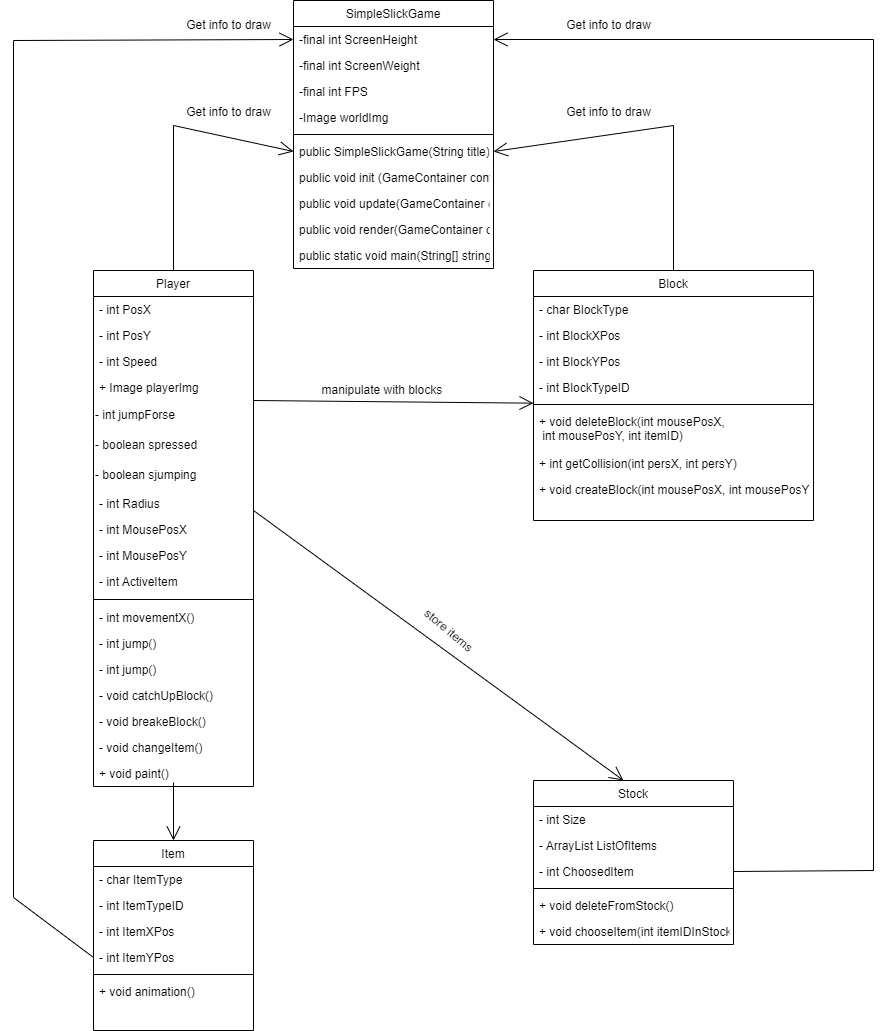

The diagram above was exported from draw.io. Its source (the exported page's mxGraphModel, read from the mxfile embedded in the PNG):
<mxGraphModel dx="953" dy="553" grid="1" gridSize="10" guides="1" tooltips="1" connect="1" arrows="1" fold="1" page="1" pageScale="1" pageWidth="827" pageHeight="1169" math="0" shadow="0">
  <root>
    <mxCell id="0" />
    <mxCell id="1" parent="0" />
    <mxCell id="03CStx31OuFaHtabN5Et-1" value="Player" style="swimlane;fontStyle=0;align=center;verticalAlign=top;childLayout=stackLayout;horizontal=1;startSize=26;horizontalStack=0;resizeParent=1;resizeLast=0;collapsible=1;marginBottom=0;rounded=0;shadow=0;strokeWidth=1;" vertex="1" parent="1">
      <mxGeometry x="520" y="650" width="160" height="516" as="geometry">
        <mxRectangle x="80" y="120" width="160" height="26" as="alternateBounds" />
      </mxGeometry>
    </mxCell>
    <mxCell id="03CStx31OuFaHtabN5Et-2" value="- int PosX" style="text;align=left;verticalAlign=top;spacingLeft=4;spacingRight=4;overflow=hidden;rotatable=0;points=[[0,0.5],[1,0.5]];portConstraint=eastwest;" vertex="1" parent="03CStx31OuFaHtabN5Et-1">
      <mxGeometry y="26" width="160" height="26" as="geometry" />
    </mxCell>
    <mxCell id="03CStx31OuFaHtabN5Et-3" value="- int PosY" style="text;align=left;verticalAlign=top;spacingLeft=4;spacingRight=4;overflow=hidden;rotatable=0;points=[[0,0.5],[1,0.5]];portConstraint=eastwest;rounded=0;shadow=0;html=0;" vertex="1" parent="03CStx31OuFaHtabN5Et-1">
      <mxGeometry y="52" width="160" height="26" as="geometry" />
    </mxCell>
    <mxCell id="03CStx31OuFaHtabN5Et-4" value="- int Speed &#10;&#10;&#10;&#10;" style="text;align=left;verticalAlign=top;spacingLeft=4;spacingRight=4;overflow=hidden;rotatable=0;points=[[0,0.5],[1,0.5]];portConstraint=eastwest;rounded=0;shadow=0;html=0;" vertex="1" parent="03CStx31OuFaHtabN5Et-1">
      <mxGeometry y="78" width="160" height="26" as="geometry" />
    </mxCell>
    <mxCell id="03CStx31OuFaHtabN5Et-63" value="+ Image playerImg &#10;&#10;&#10;&#10;" style="text;align=left;verticalAlign=top;spacingLeft=4;spacingRight=4;overflow=hidden;rotatable=0;points=[[0,0.5],[1,0.5]];portConstraint=eastwest;rounded=0;shadow=0;html=0;" vertex="1" parent="03CStx31OuFaHtabN5Et-1">
      <mxGeometry y="104" width="160" height="26" as="geometry" />
    </mxCell>
    <mxCell id="03CStx31OuFaHtabN5Et-5" value="- int jumpForse" style="text;html=1;align=left;verticalAlign=middle;resizable=0;points=[];autosize=1;strokeColor=none;fillColor=none;" vertex="1" parent="03CStx31OuFaHtabN5Et-1">
      <mxGeometry y="130" width="160" height="30" as="geometry" />
    </mxCell>
    <mxCell id="03CStx31OuFaHtabN5Et-61" value="- boolean spressed" style="text;html=1;align=left;verticalAlign=middle;resizable=0;points=[];autosize=1;strokeColor=none;fillColor=none;" vertex="1" parent="03CStx31OuFaHtabN5Et-1">
      <mxGeometry y="160" width="160" height="30" as="geometry" />
    </mxCell>
    <mxCell id="03CStx31OuFaHtabN5Et-62" value="- boolean sjumping" style="text;html=1;align=left;verticalAlign=middle;resizable=0;points=[];autosize=1;strokeColor=none;fillColor=none;" vertex="1" parent="03CStx31OuFaHtabN5Et-1">
      <mxGeometry y="190" width="160" height="30" as="geometry" />
    </mxCell>
    <mxCell id="03CStx31OuFaHtabN5Et-6" value="- int Radius &#10;&#10;&#10;&#10;" style="text;align=left;verticalAlign=top;spacingLeft=4;spacingRight=4;overflow=hidden;rotatable=0;points=[[0,0.5],[1,0.5]];portConstraint=eastwest;rounded=0;shadow=0;html=0;" vertex="1" parent="03CStx31OuFaHtabN5Et-1">
      <mxGeometry y="220" width="160" height="26" as="geometry" />
    </mxCell>
    <mxCell id="03CStx31OuFaHtabN5Et-7" value="- int MousePosX &#10;&#10;&#10;&#10;" style="text;align=left;verticalAlign=top;spacingLeft=4;spacingRight=4;overflow=hidden;rotatable=0;points=[[0,0.5],[1,0.5]];portConstraint=eastwest;rounded=0;shadow=0;html=0;" vertex="1" parent="03CStx31OuFaHtabN5Et-1">
      <mxGeometry y="246" width="160" height="26" as="geometry" />
    </mxCell>
    <mxCell id="03CStx31OuFaHtabN5Et-8" value="- int MousePosY &#10;&#10;&#10;&#10;" style="text;align=left;verticalAlign=top;spacingLeft=4;spacingRight=4;overflow=hidden;rotatable=0;points=[[0,0.5],[1,0.5]];portConstraint=eastwest;rounded=0;shadow=0;html=0;" vertex="1" parent="03CStx31OuFaHtabN5Et-1">
      <mxGeometry y="272" width="160" height="26" as="geometry" />
    </mxCell>
    <mxCell id="03CStx31OuFaHtabN5Et-9" value="- int ActiveItem &#10;&#10;&#10;&#10;" style="text;align=left;verticalAlign=top;spacingLeft=4;spacingRight=4;overflow=hidden;rotatable=0;points=[[0,0.5],[1,0.5]];portConstraint=eastwest;rounded=0;shadow=0;html=0;" vertex="1" parent="03CStx31OuFaHtabN5Et-1">
      <mxGeometry y="298" width="160" height="26" as="geometry" />
    </mxCell>
    <mxCell id="03CStx31OuFaHtabN5Et-10" value="" style="line;html=1;strokeWidth=1;align=left;verticalAlign=middle;spacingTop=-1;spacingLeft=3;spacingRight=3;rotatable=0;labelPosition=right;points=[];portConstraint=eastwest;" vertex="1" parent="03CStx31OuFaHtabN5Et-1">
      <mxGeometry y="324" width="160" height="10" as="geometry" />
    </mxCell>
    <mxCell id="03CStx31OuFaHtabN5Et-11" value="- int movementX()" style="text;align=left;verticalAlign=top;spacingLeft=4;spacingRight=4;overflow=hidden;rotatable=0;points=[[0,0.5],[1,0.5]];portConstraint=eastwest;" vertex="1" parent="03CStx31OuFaHtabN5Et-1">
      <mxGeometry y="334" width="160" height="26" as="geometry" />
    </mxCell>
    <mxCell id="03CStx31OuFaHtabN5Et-12" value="- int jump()" style="text;align=left;verticalAlign=top;spacingLeft=4;spacingRight=4;overflow=hidden;rotatable=0;points=[[0,0.5],[1,0.5]];portConstraint=eastwest;" vertex="1" parent="03CStx31OuFaHtabN5Et-1">
      <mxGeometry y="360" width="160" height="26" as="geometry" />
    </mxCell>
    <mxCell id="03CStx31OuFaHtabN5Et-60" value="- int jump()" style="text;align=left;verticalAlign=top;spacingLeft=4;spacingRight=4;overflow=hidden;rotatable=0;points=[[0,0.5],[1,0.5]];portConstraint=eastwest;" vertex="1" parent="03CStx31OuFaHtabN5Et-1">
      <mxGeometry y="386" width="160" height="26" as="geometry" />
    </mxCell>
    <mxCell id="03CStx31OuFaHtabN5Et-13" value="- void catchUpBlock()" style="text;align=left;verticalAlign=top;spacingLeft=4;spacingRight=4;overflow=hidden;rotatable=0;points=[[0,0.5],[1,0.5]];portConstraint=eastwest;" vertex="1" parent="03CStx31OuFaHtabN5Et-1">
      <mxGeometry y="412" width="160" height="26" as="geometry" />
    </mxCell>
    <mxCell id="03CStx31OuFaHtabN5Et-14" value="- void breakeBlock()" style="text;align=left;verticalAlign=top;spacingLeft=4;spacingRight=4;overflow=hidden;rotatable=0;points=[[0,0.5],[1,0.5]];portConstraint=eastwest;" vertex="1" parent="03CStx31OuFaHtabN5Et-1">
      <mxGeometry y="438" width="160" height="26" as="geometry" />
    </mxCell>
    <mxCell id="03CStx31OuFaHtabN5Et-15" value="- void changeItem()" style="text;align=left;verticalAlign=top;spacingLeft=4;spacingRight=4;overflow=hidden;rotatable=0;points=[[0,0.5],[1,0.5]];portConstraint=eastwest;" vertex="1" parent="03CStx31OuFaHtabN5Et-1">
      <mxGeometry y="464" width="160" height="26" as="geometry" />
    </mxCell>
    <mxCell id="03CStx31OuFaHtabN5Et-16" value="+ void paint()" style="text;align=left;verticalAlign=top;spacingLeft=4;spacingRight=4;overflow=hidden;rotatable=0;points=[[0,0.5],[1,0.5]];portConstraint=eastwest;" vertex="1" parent="03CStx31OuFaHtabN5Et-1">
      <mxGeometry y="490" width="160" height="26" as="geometry" />
    </mxCell>
    <mxCell id="03CStx31OuFaHtabN5Et-17" value="Block" style="swimlane;fontStyle=0;align=center;verticalAlign=top;childLayout=stackLayout;horizontal=1;startSize=26;horizontalStack=0;resizeParent=1;resizeLast=0;collapsible=1;marginBottom=0;rounded=0;shadow=0;strokeWidth=1;" vertex="1" parent="1">
      <mxGeometry x="960" y="650" width="280" height="250" as="geometry">
        <mxRectangle x="550" y="140" width="160" height="26" as="alternateBounds" />
      </mxGeometry>
    </mxCell>
    <mxCell id="03CStx31OuFaHtabN5Et-18" value="- char BlockType" style="text;align=left;verticalAlign=top;spacingLeft=4;spacingRight=4;overflow=hidden;rotatable=0;points=[[0,0.5],[1,0.5]];portConstraint=eastwest;" vertex="1" parent="03CStx31OuFaHtabN5Et-17">
      <mxGeometry y="26" width="280" height="26" as="geometry" />
    </mxCell>
    <mxCell id="03CStx31OuFaHtabN5Et-19" value="- int BlockXPos" style="text;align=left;verticalAlign=top;spacingLeft=4;spacingRight=4;overflow=hidden;rotatable=0;points=[[0,0.5],[1,0.5]];portConstraint=eastwest;rounded=0;shadow=0;html=0;" vertex="1" parent="03CStx31OuFaHtabN5Et-17">
      <mxGeometry y="52" width="280" height="26" as="geometry" />
    </mxCell>
    <mxCell id="03CStx31OuFaHtabN5Et-20" value="- int BlockYPos" style="text;align=left;verticalAlign=top;spacingLeft=4;spacingRight=4;overflow=hidden;rotatable=0;points=[[0,0.5],[1,0.5]];portConstraint=eastwest;rounded=0;shadow=0;html=0;" vertex="1" parent="03CStx31OuFaHtabN5Et-17">
      <mxGeometry y="78" width="280" height="26" as="geometry" />
    </mxCell>
    <mxCell id="03CStx31OuFaHtabN5Et-21" value="- int BlockTypeID" style="text;align=left;verticalAlign=top;spacingLeft=4;spacingRight=4;overflow=hidden;rotatable=0;points=[[0,0.5],[1,0.5]];portConstraint=eastwest;rounded=0;shadow=0;html=0;" vertex="1" parent="03CStx31OuFaHtabN5Et-17">
      <mxGeometry y="104" width="280" height="26" as="geometry" />
    </mxCell>
    <mxCell id="03CStx31OuFaHtabN5Et-22" value="" style="line;html=1;strokeWidth=1;align=left;verticalAlign=middle;spacingTop=-1;spacingLeft=3;spacingRight=3;rotatable=0;labelPosition=right;points=[];portConstraint=eastwest;" vertex="1" parent="03CStx31OuFaHtabN5Et-17">
      <mxGeometry y="130" width="280" height="8" as="geometry" />
    </mxCell>
    <mxCell id="03CStx31OuFaHtabN5Et-23" value="+ void deleteBlock(int mousePosX,&#10; int mousePosY, int itemID)&#10;" style="text;align=left;verticalAlign=top;spacingLeft=4;spacingRight=4;overflow=hidden;rotatable=0;points=[[0,0.5],[1,0.5]];portConstraint=eastwest;" vertex="1" parent="03CStx31OuFaHtabN5Et-17">
      <mxGeometry y="138" width="280" height="42" as="geometry" />
    </mxCell>
    <mxCell id="03CStx31OuFaHtabN5Et-24" value="+ int getCollision(int persX, int persY)" style="text;align=left;verticalAlign=top;spacingLeft=4;spacingRight=4;overflow=hidden;rotatable=0;points=[[0,0.5],[1,0.5]];portConstraint=eastwest;" vertex="1" parent="03CStx31OuFaHtabN5Et-17">
      <mxGeometry y="180" width="280" height="26" as="geometry" />
    </mxCell>
    <mxCell id="03CStx31OuFaHtabN5Et-25" value="+ void createBlock(int mousePosX, int mousePosY)" style="text;align=left;verticalAlign=top;spacingLeft=4;spacingRight=4;overflow=hidden;rotatable=0;points=[[0,0.5],[1,0.5]];portConstraint=eastwest;" vertex="1" parent="03CStx31OuFaHtabN5Et-17">
      <mxGeometry y="206" width="280" height="26" as="geometry" />
    </mxCell>
    <mxCell id="03CStx31OuFaHtabN5Et-26" value="Item" style="swimlane;fontStyle=0;align=center;verticalAlign=top;childLayout=stackLayout;horizontal=1;startSize=26;horizontalStack=0;resizeParent=1;resizeLast=0;collapsible=1;marginBottom=0;rounded=0;shadow=0;strokeWidth=1;" vertex="1" parent="1">
      <mxGeometry x="520" y="1220" width="160" height="190" as="geometry">
        <mxRectangle x="230" y="140" width="160" height="26" as="alternateBounds" />
      </mxGeometry>
    </mxCell>
    <mxCell id="03CStx31OuFaHtabN5Et-27" value="- char ItemType" style="text;align=left;verticalAlign=top;spacingLeft=4;spacingRight=4;overflow=hidden;rotatable=0;points=[[0,0.5],[1,0.5]];portConstraint=eastwest;" vertex="1" parent="03CStx31OuFaHtabN5Et-26">
      <mxGeometry y="26" width="160" height="26" as="geometry" />
    </mxCell>
    <mxCell id="03CStx31OuFaHtabN5Et-28" value="- int ItemTypeID" style="text;align=left;verticalAlign=top;spacingLeft=4;spacingRight=4;overflow=hidden;rotatable=0;points=[[0,0.5],[1,0.5]];portConstraint=eastwest;rounded=0;shadow=0;html=0;" vertex="1" parent="03CStx31OuFaHtabN5Et-26">
      <mxGeometry y="52" width="160" height="26" as="geometry" />
    </mxCell>
    <mxCell id="03CStx31OuFaHtabN5Et-29" value="- int ItemXPos" style="text;align=left;verticalAlign=top;spacingLeft=4;spacingRight=4;overflow=hidden;rotatable=0;points=[[0,0.5],[1,0.5]];portConstraint=eastwest;rounded=0;shadow=0;html=0;" vertex="1" parent="03CStx31OuFaHtabN5Et-26">
      <mxGeometry y="78" width="160" height="26" as="geometry" />
    </mxCell>
    <mxCell id="03CStx31OuFaHtabN5Et-30" value="- int ItemYPos" style="text;align=left;verticalAlign=top;spacingLeft=4;spacingRight=4;overflow=hidden;rotatable=0;points=[[0,0.5],[1,0.5]];portConstraint=eastwest;rounded=0;shadow=0;html=0;" vertex="1" parent="03CStx31OuFaHtabN5Et-26">
      <mxGeometry y="104" width="160" height="26" as="geometry" />
    </mxCell>
    <mxCell id="03CStx31OuFaHtabN5Et-31" value="" style="line;html=1;strokeWidth=1;align=left;verticalAlign=middle;spacingTop=-1;spacingLeft=3;spacingRight=3;rotatable=0;labelPosition=right;points=[];portConstraint=eastwest;" vertex="1" parent="03CStx31OuFaHtabN5Et-26">
      <mxGeometry y="130" width="160" height="8" as="geometry" />
    </mxCell>
    <mxCell id="03CStx31OuFaHtabN5Et-32" value="+ void animation()" style="text;align=left;verticalAlign=top;spacingLeft=4;spacingRight=4;overflow=hidden;rotatable=0;points=[[0,0.5],[1,0.5]];portConstraint=eastwest;" vertex="1" parent="03CStx31OuFaHtabN5Et-26">
      <mxGeometry y="138" width="160" height="26" as="geometry" />
    </mxCell>
    <mxCell id="03CStx31OuFaHtabN5Et-33" value="Stock" style="swimlane;fontStyle=0;align=center;verticalAlign=top;childLayout=stackLayout;horizontal=1;startSize=26;horizontalStack=0;resizeParent=1;resizeLast=0;collapsible=1;marginBottom=0;rounded=0;shadow=0;strokeWidth=1;" vertex="1" parent="1">
      <mxGeometry x="960" y="1160" width="200" height="164" as="geometry">
        <mxRectangle x="230" y="140" width="160" height="26" as="alternateBounds" />
      </mxGeometry>
    </mxCell>
    <mxCell id="03CStx31OuFaHtabN5Et-34" value="- int Size" style="text;align=left;verticalAlign=top;spacingLeft=4;spacingRight=4;overflow=hidden;rotatable=0;points=[[0,0.5],[1,0.5]];portConstraint=eastwest;" vertex="1" parent="03CStx31OuFaHtabN5Et-33">
      <mxGeometry y="26" width="200" height="26" as="geometry" />
    </mxCell>
    <mxCell id="03CStx31OuFaHtabN5Et-35" value="- ArrayList ListOfItems " style="text;align=left;verticalAlign=middle;spacingLeft=4;spacingRight=4;overflow=hidden;rotatable=0;points=[[0,0.5],[1,0.5]];portConstraint=eastwest;rounded=0;shadow=0;html=0;" vertex="1" parent="03CStx31OuFaHtabN5Et-33">
      <mxGeometry y="52" width="200" height="26" as="geometry" />
    </mxCell>
    <mxCell id="03CStx31OuFaHtabN5Et-36" value="- int ChoosedItem" style="text;align=left;verticalAlign=top;spacingLeft=4;spacingRight=4;overflow=hidden;rotatable=0;points=[[0,0.5],[1,0.5]];portConstraint=eastwest;rounded=0;shadow=0;html=0;" vertex="1" parent="03CStx31OuFaHtabN5Et-33">
      <mxGeometry y="78" width="200" height="26" as="geometry" />
    </mxCell>
    <mxCell id="03CStx31OuFaHtabN5Et-37" value="" style="line;html=1;strokeWidth=1;align=left;verticalAlign=middle;spacingTop=-1;spacingLeft=3;spacingRight=3;rotatable=0;labelPosition=right;points=[];portConstraint=eastwest;" vertex="1" parent="03CStx31OuFaHtabN5Et-33">
      <mxGeometry y="104" width="200" height="8" as="geometry" />
    </mxCell>
    <mxCell id="03CStx31OuFaHtabN5Et-38" value="+ void deleteFromStock()" style="text;align=left;verticalAlign=top;spacingLeft=4;spacingRight=4;overflow=hidden;rotatable=0;points=[[0,0.5],[1,0.5]];portConstraint=eastwest;" vertex="1" parent="03CStx31OuFaHtabN5Et-33">
      <mxGeometry y="112" width="200" height="26" as="geometry" />
    </mxCell>
    <mxCell id="03CStx31OuFaHtabN5Et-39" value="+ void chooseItem(int itemIDInStock)" style="text;align=left;verticalAlign=top;spacingLeft=4;spacingRight=4;overflow=hidden;rotatable=0;points=[[0,0.5],[1,0.5]];portConstraint=eastwest;" vertex="1" parent="03CStx31OuFaHtabN5Et-33">
      <mxGeometry y="138" width="200" height="26" as="geometry" />
    </mxCell>
    <mxCell id="03CStx31OuFaHtabN5Et-40" value="" style="endArrow=open;endFill=1;endSize=12;html=1;rounded=0;" edge="1" parent="1" target="03CStx31OuFaHtabN5Et-22">
      <mxGeometry width="160" relative="1" as="geometry">
        <mxPoint x="680" y="780" as="sourcePoint" />
        <mxPoint x="840" y="780" as="targetPoint" />
      </mxGeometry>
    </mxCell>
    <mxCell id="03CStx31OuFaHtabN5Et-41" value="" style="endArrow=open;endFill=1;endSize=12;html=1;rounded=0;entryX=0.5;entryY=0;entryDx=0;entryDy=0;exitX=0.5;exitY=0.846;exitDx=0;exitDy=0;exitPerimeter=0;" edge="1" parent="1" source="03CStx31OuFaHtabN5Et-16" target="03CStx31OuFaHtabN5Et-26">
      <mxGeometry width="160" relative="1" as="geometry">
        <mxPoint x="600" y="1060" as="sourcePoint" />
        <mxPoint x="880" y="1043.111111111111" as="targetPoint" />
      </mxGeometry>
    </mxCell>
    <mxCell id="03CStx31OuFaHtabN5Et-42" value="" style="endArrow=open;endFill=1;endSize=12;html=1;rounded=0;entryX=0.45;entryY=0;entryDx=0;entryDy=0;entryPerimeter=0;" edge="1" parent="1" target="03CStx31OuFaHtabN5Et-33">
      <mxGeometry width="160" relative="1" as="geometry">
        <mxPoint x="680" y="890" as="sourcePoint" />
        <mxPoint x="960" y="893.1111111111111" as="targetPoint" />
      </mxGeometry>
    </mxCell>
    <mxCell id="03CStx31OuFaHtabN5Et-43" value="manipulate with blocks&amp;nbsp;" style="text;html=1;align=center;verticalAlign=middle;resizable=0;points=[];autosize=1;strokeColor=none;fillColor=none;" vertex="1" parent="1">
      <mxGeometry x="740" y="760" width="140" height="20" as="geometry" />
    </mxCell>
    <mxCell id="03CStx31OuFaHtabN5Et-45" value="store items" style="text;html=1;align=center;verticalAlign=middle;resizable=0;points=[];autosize=1;strokeColor=none;fillColor=none;rotation=40;" vertex="1" parent="1">
      <mxGeometry x="840" y="1000" width="70" height="20" as="geometry" />
    </mxCell>
    <mxCell id="03CStx31OuFaHtabN5Et-46" value="SimpleSlickGame" style="swimlane;fontStyle=0;align=center;verticalAlign=top;childLayout=stackLayout;horizontal=1;startSize=26;horizontalStack=0;resizeParent=1;resizeLast=0;collapsible=1;marginBottom=0;rounded=0;shadow=0;strokeWidth=1;" vertex="1" parent="1">
      <mxGeometry x="720" y="380" width="200" height="268" as="geometry">
        <mxRectangle x="230" y="140" width="160" height="26" as="alternateBounds" />
      </mxGeometry>
    </mxCell>
    <mxCell id="03CStx31OuFaHtabN5Et-47" value="-final int ScreenHeight" style="text;align=left;verticalAlign=top;spacingLeft=4;spacingRight=4;overflow=hidden;rotatable=0;points=[[0,0.5],[1,0.5]];portConstraint=eastwest;" vertex="1" parent="03CStx31OuFaHtabN5Et-46">
      <mxGeometry y="26" width="200" height="26" as="geometry" />
    </mxCell>
    <mxCell id="03CStx31OuFaHtabN5Et-48" value="-final int ScreenWeight" style="text;align=left;verticalAlign=middle;spacingLeft=4;spacingRight=4;overflow=hidden;rotatable=0;points=[[0,0.5],[1,0.5]];portConstraint=eastwest;rounded=0;shadow=0;html=0;" vertex="1" parent="03CStx31OuFaHtabN5Et-46">
      <mxGeometry y="52" width="200" height="26" as="geometry" />
    </mxCell>
    <mxCell id="03CStx31OuFaHtabN5Et-64" value="-final int FPS" style="text;align=left;verticalAlign=middle;spacingLeft=4;spacingRight=4;overflow=hidden;rotatable=0;points=[[0,0.5],[1,0.5]];portConstraint=eastwest;rounded=0;shadow=0;html=0;" vertex="1" parent="03CStx31OuFaHtabN5Et-46">
      <mxGeometry y="78" width="200" height="26" as="geometry" />
    </mxCell>
    <mxCell id="03CStx31OuFaHtabN5Et-49" value="-Image worldImg" style="text;align=left;verticalAlign=middle;spacingLeft=4;spacingRight=4;overflow=hidden;rotatable=0;points=[[0,0.5],[1,0.5]];portConstraint=eastwest;rounded=0;shadow=0;html=0;" vertex="1" parent="03CStx31OuFaHtabN5Et-46">
      <mxGeometry y="104" width="200" height="26" as="geometry" />
    </mxCell>
    <mxCell id="03CStx31OuFaHtabN5Et-50" value="" style="line;html=1;strokeWidth=1;align=left;verticalAlign=middle;spacingTop=-1;spacingLeft=3;spacingRight=3;rotatable=0;labelPosition=right;points=[];portConstraint=eastwest;" vertex="1" parent="03CStx31OuFaHtabN5Et-46">
      <mxGeometry y="130" width="200" height="8" as="geometry" />
    </mxCell>
    <mxCell id="03CStx31OuFaHtabN5Et-51" value="public SimpleSlickGame(String title)" style="text;align=left;verticalAlign=top;spacingLeft=4;spacingRight=4;overflow=hidden;rotatable=0;points=[[0,0.5],[1,0.5]];portConstraint=eastwest;" vertex="1" parent="03CStx31OuFaHtabN5Et-46">
      <mxGeometry y="138" width="200" height="26" as="geometry" />
    </mxCell>
    <mxCell id="03CStx31OuFaHtabN5Et-65" value="public void init (GameContainer container)" style="text;align=left;verticalAlign=top;spacingLeft=4;spacingRight=4;overflow=hidden;rotatable=0;points=[[0,0.5],[1,0.5]];portConstraint=eastwest;" vertex="1" parent="03CStx31OuFaHtabN5Et-46">
      <mxGeometry y="164" width="200" height="26" as="geometry" />
    </mxCell>
    <mxCell id="03CStx31OuFaHtabN5Et-66" value="public void update(GameContainer container, int delta)" style="text;align=left;verticalAlign=top;spacingLeft=4;spacingRight=4;overflow=hidden;rotatable=0;points=[[0,0.5],[1,0.5]];portConstraint=eastwest;" vertex="1" parent="03CStx31OuFaHtabN5Et-46">
      <mxGeometry y="190" width="200" height="26" as="geometry" />
    </mxCell>
    <mxCell id="03CStx31OuFaHtabN5Et-67" value="public void render(GameContainer container, Graphics graphics)" style="text;align=left;verticalAlign=top;spacingLeft=4;spacingRight=4;overflow=hidden;rotatable=0;points=[[0,0.5],[1,0.5]];portConstraint=eastwest;" vertex="1" parent="03CStx31OuFaHtabN5Et-46">
      <mxGeometry y="216" width="200" height="26" as="geometry" />
    </mxCell>
    <mxCell id="03CStx31OuFaHtabN5Et-68" value="public static void main(String[] string)" style="text;align=left;verticalAlign=top;spacingLeft=4;spacingRight=4;overflow=hidden;rotatable=0;points=[[0,0.5],[1,0.5]];portConstraint=eastwest;" vertex="1" parent="03CStx31OuFaHtabN5Et-46">
      <mxGeometry y="242" width="200" height="26" as="geometry" />
    </mxCell>
    <mxCell id="03CStx31OuFaHtabN5Et-52" value="" style="endArrow=open;endFill=1;endSize=12;html=1;rounded=0;entryX=0;entryY=0.5;entryDx=0;entryDy=0;" edge="1" parent="1" target="03CStx31OuFaHtabN5Et-51">
      <mxGeometry width="160" relative="1" as="geometry">
        <mxPoint x="600" y="650" as="sourcePoint" />
        <mxPoint x="600" y="490" as="targetPoint" />
        <Array as="points">
          <mxPoint x="600" y="505" />
        </Array>
      </mxGeometry>
    </mxCell>
    <mxCell id="03CStx31OuFaHtabN5Et-53" value="" style="endArrow=open;endFill=1;endSize=12;html=1;rounded=0;entryX=1;entryY=0.5;entryDx=0;entryDy=0;exitX=0.5;exitY=0;exitDx=0;exitDy=0;" edge="1" parent="1" source="03CStx31OuFaHtabN5Et-17" target="03CStx31OuFaHtabN5Et-51">
      <mxGeometry width="160" relative="1" as="geometry">
        <mxPoint x="1060" y="560" as="sourcePoint" />
        <mxPoint x="1220" y="560" as="targetPoint" />
        <Array as="points">
          <mxPoint x="1100" y="505" />
        </Array>
      </mxGeometry>
    </mxCell>
    <mxCell id="03CStx31OuFaHtabN5Et-54" value="" style="endArrow=open;endFill=1;endSize=12;html=1;rounded=0;entryX=0;entryY=0.5;entryDx=0;entryDy=0;exitX=0;exitY=0.5;exitDx=0;exitDy=0;" edge="1" parent="1" source="03CStx31OuFaHtabN5Et-30" target="03CStx31OuFaHtabN5Et-47">
      <mxGeometry width="160" relative="1" as="geometry">
        <mxPoint x="360" y="1311" as="sourcePoint" />
        <mxPoint x="480" y="1140" as="targetPoint" />
        <Array as="points">
          <mxPoint x="440" y="1277" />
          <mxPoint x="440" y="420" />
        </Array>
      </mxGeometry>
    </mxCell>
    <mxCell id="03CStx31OuFaHtabN5Et-55" value="" style="endArrow=open;endFill=1;endSize=12;html=1;rounded=0;entryX=1;entryY=0.5;entryDx=0;entryDy=0;exitX=1;exitY=0.5;exitDx=0;exitDy=0;" edge="1" parent="1" source="03CStx31OuFaHtabN5Et-36" target="03CStx31OuFaHtabN5Et-47">
      <mxGeometry width="160" relative="1" as="geometry">
        <mxPoint x="1300.0000000000005" y="1225" as="sourcePoint" />
        <mxPoint x="1120" y="1054" as="targetPoint" />
        <Array as="points">
          <mxPoint x="1300" y="1250" />
          <mxPoint x="1300" y="419" />
        </Array>
      </mxGeometry>
    </mxCell>
    <mxCell id="03CStx31OuFaHtabN5Et-56" value="Get info to draw" style="text;html=1;align=center;verticalAlign=middle;resizable=0;points=[];autosize=1;strokeColor=none;fillColor=none;" vertex="1" parent="1">
      <mxGeometry x="980" y="390" width="110" height="30" as="geometry" />
    </mxCell>
    <mxCell id="03CStx31OuFaHtabN5Et-57" value="Get info to draw" style="text;html=1;align=center;verticalAlign=middle;resizable=0;points=[];autosize=1;strokeColor=none;fillColor=none;" vertex="1" parent="1">
      <mxGeometry x="980" y="477" width="110" height="30" as="geometry" />
    </mxCell>
    <mxCell id="03CStx31OuFaHtabN5Et-58" value="Get info to draw" style="text;html=1;align=center;verticalAlign=middle;resizable=0;points=[];autosize=1;strokeColor=none;fillColor=none;" vertex="1" parent="1">
      <mxGeometry x="600" y="477" width="110" height="30" as="geometry" />
    </mxCell>
    <mxCell id="03CStx31OuFaHtabN5Et-59" value="Get info to draw" style="text;html=1;align=center;verticalAlign=middle;resizable=0;points=[];autosize=1;strokeColor=none;fillColor=none;" vertex="1" parent="1">
      <mxGeometry x="600" y="390" width="110" height="30" as="geometry" />
    </mxCell>
  </root>
</mxGraphModel>